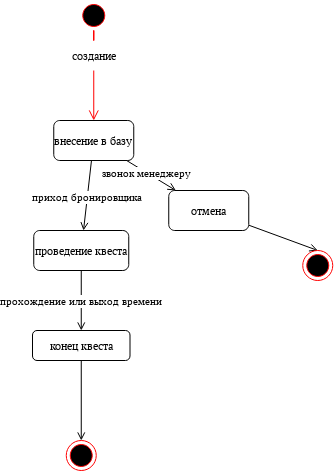

The diagram above was exported from draw.io. Its source (the exported page's mxGraphModel, read from the mxfile embedded in the PNG):
<mxGraphModel dx="989" dy="517" grid="1" gridSize="10" guides="1" tooltips="1" connect="1" arrows="1" fold="1" page="1" pageScale="1" pageWidth="827" pageHeight="1169" math="0" shadow="0">
  <root>
    <mxCell id="0" />
    <mxCell id="1" parent="0" />
    <mxCell id="qtDlLiFQos_Q6DwVZbNN-2" value="" style="ellipse;html=1;shape=endState;fillColor=#000000;strokeColor=#ff0000;" vertex="1" parent="1">
      <mxGeometry x="493.75" y="750" width="30" height="30" as="geometry" />
    </mxCell>
    <mxCell id="qtDlLiFQos_Q6DwVZbNN-3" value="" style="ellipse;html=1;shape=startState;fillColor=#000000;strokeColor=#ff0000;" vertex="1" parent="1">
      <mxGeometry x="506.25" y="310" width="30" height="30" as="geometry" />
    </mxCell>
    <mxCell id="qtDlLiFQos_Q6DwVZbNN-4" value="" style="edgeStyle=orthogonalEdgeStyle;html=1;verticalAlign=bottom;endArrow=open;endSize=8;strokeColor=#ff0000;rounded=0;" edge="1" parent="1" source="qtDlLiFQos_Q6DwVZbNN-6" target="qtDlLiFQos_Q6DwVZbNN-9">
      <mxGeometry relative="1" as="geometry">
        <mxPoint x="521.25" y="400" as="targetPoint" />
      </mxGeometry>
    </mxCell>
    <mxCell id="qtDlLiFQos_Q6DwVZbNN-5" value="" style="edgeStyle=orthogonalEdgeStyle;html=1;verticalAlign=bottom;endArrow=none;endSize=8;strokeColor=#ff0000;rounded=0;endFill=0;" edge="1" parent="1" source="qtDlLiFQos_Q6DwVZbNN-3" target="qtDlLiFQos_Q6DwVZbNN-6">
      <mxGeometry relative="1" as="geometry">
        <mxPoint x="521.25" y="400" as="targetPoint" />
        <mxPoint x="521.25" y="340" as="sourcePoint" />
      </mxGeometry>
    </mxCell>
    <mxCell id="qtDlLiFQos_Q6DwVZbNN-6" value="создание" style="text;html=1;align=center;verticalAlign=middle;resizable=0;points=[];autosize=1;strokeColor=none;fillColor=none;" vertex="1" parent="1">
      <mxGeometry x="481.25" y="350" width="80" height="30" as="geometry" />
    </mxCell>
    <mxCell id="qtDlLiFQos_Q6DwVZbNN-7" style="rounded=0;orthogonalLoop=1;jettySize=auto;html=1;endArrow=open;endFill=0;" edge="1" parent="1" source="qtDlLiFQos_Q6DwVZbNN-9" target="qtDlLiFQos_Q6DwVZbNN-11">
      <mxGeometry relative="1" as="geometry" />
    </mxCell>
    <mxCell id="qtDlLiFQos_Q6DwVZbNN-18" value="звонок менеджеру" style="edgeLabel;html=1;align=center;verticalAlign=middle;resizable=0;points=[];" vertex="1" connectable="0" parent="qtDlLiFQos_Q6DwVZbNN-7">
      <mxGeometry x="-0.1939" relative="1" as="geometry">
        <mxPoint as="offset" />
      </mxGeometry>
    </mxCell>
    <mxCell id="qtDlLiFQos_Q6DwVZbNN-8" value="" style="edgeStyle=none;shape=connector;rounded=0;orthogonalLoop=1;jettySize=auto;html=1;strokeColor=default;align=center;verticalAlign=middle;fontFamily=Helvetica;fontSize=11;fontColor=default;labelBackgroundColor=default;endArrow=open;endFill=0;" edge="1" parent="1" source="qtDlLiFQos_Q6DwVZbNN-9" target="qtDlLiFQos_Q6DwVZbNN-14">
      <mxGeometry relative="1" as="geometry" />
    </mxCell>
    <mxCell id="qtDlLiFQos_Q6DwVZbNN-19" value="приход бронировщика" style="edgeLabel;html=1;align=center;verticalAlign=middle;resizable=0;points=[];" vertex="1" connectable="0" parent="qtDlLiFQos_Q6DwVZbNN-8">
      <mxGeometry x="0.0502" y="-1" relative="1" as="geometry">
        <mxPoint as="offset" />
      </mxGeometry>
    </mxCell>
    <mxCell id="qtDlLiFQos_Q6DwVZbNN-9" value="внесение в базу" style="rounded=1;whiteSpace=wrap;html=1;" vertex="1" parent="1">
      <mxGeometry x="481.25" y="430" width="80" height="40" as="geometry" />
    </mxCell>
    <mxCell id="qtDlLiFQos_Q6DwVZbNN-10" style="rounded=0;orthogonalLoop=1;jettySize=auto;html=1;entryX=0.5;entryY=0;entryDx=0;entryDy=0;endArrow=open;endFill=0;" edge="1" parent="1" source="qtDlLiFQos_Q6DwVZbNN-11" target="qtDlLiFQos_Q6DwVZbNN-12">
      <mxGeometry relative="1" as="geometry" />
    </mxCell>
    <mxCell id="qtDlLiFQos_Q6DwVZbNN-11" value="отмена" style="rounded=1;whiteSpace=wrap;html=1;" vertex="1" parent="1">
      <mxGeometry x="596.25" y="500" width="80" height="40" as="geometry" />
    </mxCell>
    <mxCell id="qtDlLiFQos_Q6DwVZbNN-12" value="" style="ellipse;html=1;shape=endState;fillColor=#000000;strokeColor=#ff0000;" vertex="1" parent="1">
      <mxGeometry x="730.25" y="560" width="30" height="30" as="geometry" />
    </mxCell>
    <mxCell id="qtDlLiFQos_Q6DwVZbNN-13" value="" style="edgeStyle=none;shape=connector;rounded=0;orthogonalLoop=1;jettySize=auto;html=1;strokeColor=default;align=center;verticalAlign=middle;fontFamily=Helvetica;fontSize=12;fontColor=default;labelBackgroundColor=default;endArrow=open;endFill=0;" edge="1" parent="1" source="qtDlLiFQos_Q6DwVZbNN-14" target="qtDlLiFQos_Q6DwVZbNN-16">
      <mxGeometry relative="1" as="geometry" />
    </mxCell>
    <mxCell id="qtDlLiFQos_Q6DwVZbNN-20" value="прохождение или выход времени" style="edgeLabel;html=1;align=center;verticalAlign=middle;resizable=0;points=[];" vertex="1" connectable="0" parent="qtDlLiFQos_Q6DwVZbNN-13">
      <mxGeometry x="0.0033" y="-1" relative="1" as="geometry">
        <mxPoint as="offset" />
      </mxGeometry>
    </mxCell>
    <mxCell id="qtDlLiFQos_Q6DwVZbNN-14" value="проведение квеста" style="whiteSpace=wrap;html=1;rounded=1;" vertex="1" parent="1">
      <mxGeometry x="461.25" y="540" width="95" height="40" as="geometry" />
    </mxCell>
    <mxCell id="qtDlLiFQos_Q6DwVZbNN-15" style="edgeStyle=none;shape=connector;rounded=0;orthogonalLoop=1;jettySize=auto;html=1;strokeColor=default;align=center;verticalAlign=middle;fontFamily=Helvetica;fontSize=12;fontColor=default;labelBackgroundColor=default;endArrow=open;endFill=0;" edge="1" parent="1" source="qtDlLiFQos_Q6DwVZbNN-16" target="qtDlLiFQos_Q6DwVZbNN-2">
      <mxGeometry relative="1" as="geometry" />
    </mxCell>
    <mxCell id="qtDlLiFQos_Q6DwVZbNN-16" value="конец квеста" style="rounded=1;whiteSpace=wrap;html=1;" vertex="1" parent="1">
      <mxGeometry x="460" y="640" width="97.5" height="30" as="geometry" />
    </mxCell>
  </root>
</mxGraphModel>